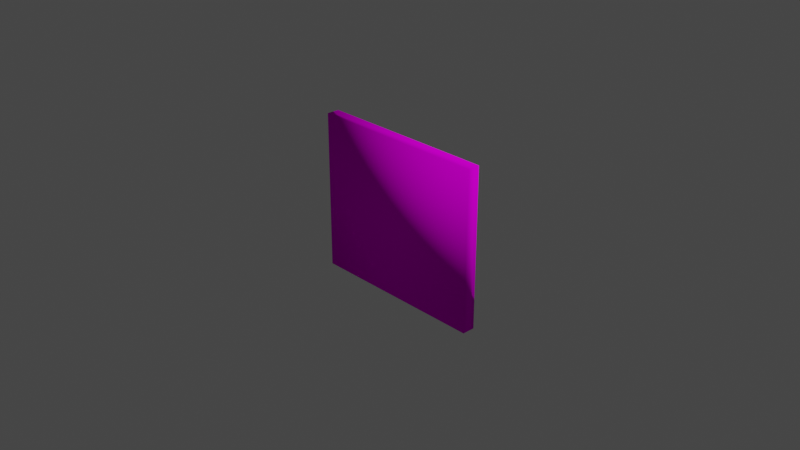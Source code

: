 # Source: CD.blend  (saved by Blender 2.91.10; exported with 4.5.12 LTS)
import bpy
from mathutils import Matrix  # noqa: F401  (used for matrix-valued properties, if any)

bpy.ops.wm.read_factory_settings(use_empty=True)
scene = bpy.context.scene
scene.name = 'Scene'

# ---- collections
col_collection = bpy.data.collections.new('Collection'); scene.collection.children.link(col_collection)

# ---- images (referenced by path relative to the original .blend; pixels are not part of the script)
import os
ASSET_DIR = os.environ.get("B2B_ASSET_DIR", "")  # directory of the original .blend (textures are referenced by path, not embedded)
HERE = os.path.dirname(os.path.abspath(__file__))  # packed textures are extracted next to this script under _unpacked/

def load_image(name, relpath, width, height, colorspace="sRGB"):
    """Load a texture the original file referenced (path relative to the .blend, or extracted next to this script)."""
    p = next((c for c in (os.path.join(HERE, relpath), os.path.join(ASSET_DIR, relpath)) if relpath and os.path.exists(c)), "")
    if p:
        img = bpy.data.images.load(p, check_existing=True)
        img.name = name
    else:  # same state as the original file: an image datablock whose file is absent (Cycles renders it pink)
        img = bpy.data.images.new(name, width, height)
        img.source = "FILE"
        img.filepath = "//" + (relpath or name)
    img.colorspace_settings.name = colorspace
    return img
img_lovesignals = load_image('LoveSignals', 'LoveSignals.png', 1024, 1024, 'sRGB')

# ---- materials (node trees are filled in below, after node groups)
mat_000_normal = bpy.data.materials.new('000_NORMAL_')
mat_000_normal.alpha_threshold = 0.0
mat_000_normal.use_transparent_shadow = False
mat_000_normal.line_color = (0.0, 0.0, 0.0, 1.0)

# ---- material node trees
mat_000_normal.use_nodes = True; mat_000_normal.node_tree.nodes.clear()
_N = mat_000_normal.node_tree.nodes; _L = mat_000_normal.node_tree.links
n0 = _N.new('ShaderNodeOutputMaterial'); n0.name = 'Material Output'; n0.location = (300, 300)
n1 = _N.new('ShaderNodeBsdfDiffuse'); n1.name = 'Diffuse BSDF'; n1.location = (10, 300)
n1.inputs[1].default_value = 0.4
n2 = _N.new('ShaderNodeTexImage'); n2.name = 'Image Texture'; n2.location = (-280, 280)
n2.image = img_lovesignals
n2.interpolation = 'Closest'
_L.new(n1.outputs[0], n0.inputs[0])
_L.new(n2.outputs[0], n1.inputs[0])
n0.is_active_output = True

# ---- world
world_world = bpy.data.worlds.new('World'); scene.world = world_world
world_world.use_nodes = True; world_world.node_tree.nodes.clear()
_N = world_world.node_tree.nodes; _L = world_world.node_tree.links
n0 = _N.new('ShaderNodeOutputWorld'); n0.name = 'World Output'; n0.location = (300, 300)
n1 = _N.new('ShaderNodeBackground'); n1.name = 'Background'; n1.location = (10, 300)
n1.inputs[0].default_value = (0.05088, 0.05088, 0.05088, 1.0)
_L.new(n1.outputs[0], n0.inputs[0])
n0.is_active_output = True
world_world.color = (0.05088, 0.05088, 0.05088)
world_world.use_sun_shadow = False
world_world.sun_shadow_jitter_overblur = 0.0

# ---- cameras
cam_camera = bpy.data.cameras.new('Camera')
cam_camera.clip_end = 100.0
cam_camera.ortho_scale = 7.314

# ---- lights
light_light = bpy.data.lights.new('Light', 'POINT')
light_light.transmission_factor = 0.0
light_light.energy = 1000.0
light_light.shadow_soft_size = 0.1
light_light.shadow_maximum_resolution = 0.006
light_light.use_absolute_resolution = True

# ---- meshes
me_cube = bpy.data.meshes.new('Cube')
me_cube.from_pydata([(-1.0, -0.07042, 0.8803), (-1.0, -0.07042, -0.8803), (-1.0, 0.07042, 0.8803), (-1.0, 0.07042, -0.8803), (1.0, -0.07042, 0.8803), (1.0, -0.07042, -0.8803), (1.0, 0.07042, 0.8803), (1.0, 0.07042, -0.8803)], [], [(0, 4, 6, 2), (3, 2, 6, 7), (7, 6, 4, 5), (5, 1, 3, 7), (1, 0, 2, 3), (5, 4, 0, 1)])
me_cube.polygons.foreach_set('use_smooth', [True] * 6)
_uv = me_cube.uv_layers.new(name='UVMap')
_uv.uv.foreach_set('vector', [0.6168, 0.01548, 0.6168, 0.5483, 0.5793, 0.5483, 0.5793, 0.01548, 0.5483, 0.5155, 0.5483, 0.9845, 0.01548, 0.9845, 0.01548, 0.5155, 0.8222, 0.01548, 0.8222, 0.4845, 0.7847, 0.4845, 0.7847, 0.01548, 0.6853, 0.01548, 0.6853, 0.5483, 0.6478, 0.5483, 0.6478, 0.01548, 0.7162, 0.4845, 0.7162, 0.01548, 0.7538, 0.01548, 0.7538, 0.4845, 0.5483, 0.01548, 0.5483, 0.4845, 0.01548, 0.4845, 0.01548, 0.01548])
me_cube.materials.append(mat_000_normal)
me_cube.use_remesh_preserve_volume = False
me_cube.use_remesh_preserve_attributes = False
me_cube.use_mirror_z = True
me_cube.use_mirror_vertex_groups = False
me_cube.use_paint_bone_selection = False
me_cube.use_paint_mask = True
me_cube.update()

# ---- objects
ob_cube = bpy.data.objects.new('Cube', me_cube)
ob_light = bpy.data.objects.new('Light', light_light)
ob_camera = bpy.data.objects.new('Camera', cam_camera)

# ---- transforms, parenting, visibility, modifiers, constraints
ob_cube.location = (0.0, 0.0, 0.0)
ob_cube.lock_rotations_4d = False
ob_cube.empty_display_type = 'ARROWS'
ob_cube.lineart.crease_threshold = 0.0
ob_cube.use_mesh_mirror_z = True
ob_light.location = (4.076, 1.005, 5.904)
ob_light.rotation_euler = (0.6503, 0.05522, 1.866)
ob_light.lock_rotations_4d = False
ob_light.empty_display_type = 'ARROWS'
ob_light.color = (0.0, 0.0, 0.0, 0.0)
ob_light.lineart.crease_threshold = 0.0
ob_camera.location = (7.359, -6.926, 4.958)
ob_camera.rotation_euler = (1.109, 0.0, 0.8149)
ob_camera.lock_rotations_4d = False
ob_camera.empty_display_type = 'ARROWS'
ob_camera.color = (0.0, 0.0, 0.0, 0.0)
ob_camera.display_type = 'WIRE'
ob_camera.lineart.crease_threshold = 0.0

# ---- collection membership
col_collection.objects.link(ob_cube)
col_collection.objects.link(ob_light)
col_collection.objects.link(ob_camera)

# ---- scene / render settings (as saved in the file)
scene.camera = ob_camera
scene.frame_start = 0; scene.frame_end = 0; scene.frame_set(0)
scene.render.engine = 'BLENDER_EEVEE_NEXT'
scene.cycles.use_denoising = False
scene.cycles.samples = 128
scene.cycles.sampling_pattern = 'TABULATED_SOBOL'
scene.cycles.use_adaptive_sampling = False
scene.cycles.use_light_tree = False
scene.view_settings.view_transform = 'Filmic'
bpy.context.view_layer.update()
